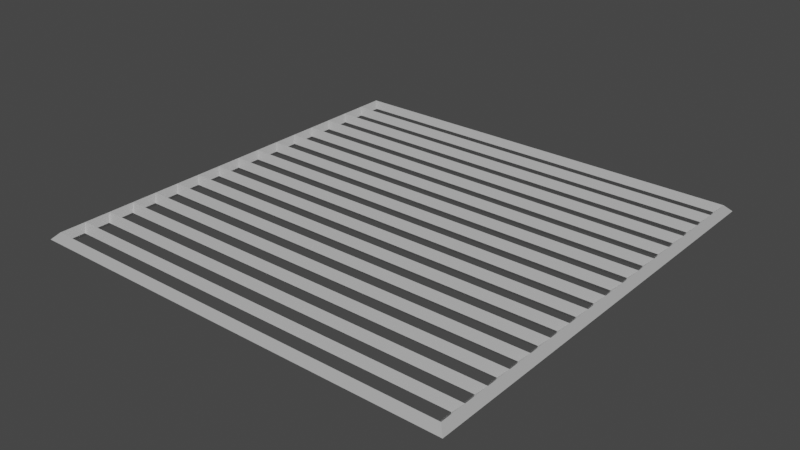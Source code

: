# Source: vent.blend  (saved by Blender 3.6.13; exported with 4.5.12 LTS)
import bpy
from mathutils import Matrix  # noqa: F401  (used for matrix-valued properties, if any)

bpy.ops.wm.read_factory_settings(use_empty=True)
scene = bpy.context.scene
scene.name = 'Scene'

# ---- collections
col_collection = bpy.data.collections.new('Collection'); scene.collection.children.link(col_collection)

# ---- materials (node trees are filled in below, after node groups)
mat_vent = bpy.data.materials.new('vent')
mat_vent.use_transparent_shadow = False

# ---- material node trees
mat_vent.use_nodes = True; mat_vent.node_tree.nodes.clear()
_N = mat_vent.node_tree.nodes; _L = mat_vent.node_tree.links
n0 = _N.new('ShaderNodeBsdfPrincipled'); n0.name = 'Principled BSDF'; n0.location = (10, 300)
n0.distribution = 'GGX'
n0.subsurface_method = 'RANDOM_WALK_SKIN'
n0.inputs[1].default_value = 0.5
n0.inputs[2].default_value = 0.2
n0.inputs[3].default_value = 1.45
n0.inputs[27].default_value = (0.0, 0.0, 0.0, 1.0)
n0.inputs[28].default_value = 1.0
n1 = _N.new('ShaderNodeOutputMaterial'); n1.name = 'Material Output'; n1.location = (300, 300)
_L.new(n0.outputs[0], n1.inputs[0])
n1.is_active_output = True

# ---- world
world_world = bpy.data.worlds.new('World'); scene.world = world_world
world_world.use_nodes = True; world_world.node_tree.nodes.clear()
_N = world_world.node_tree.nodes; _L = world_world.node_tree.links
n0 = _N.new('ShaderNodeOutputWorld'); n0.name = 'World Output'; n0.location = (300, 300)
n1 = _N.new('ShaderNodeBackground'); n1.name = 'Background'; n1.location = (10, 300)
n1.inputs[0].default_value = (0.05088, 0.05088, 0.05088, 1.0)
_L.new(n1.outputs[0], n0.inputs[0])
n0.is_active_output = True
world_world.color = (0.05088, 0.05088, 0.05088)
world_world.use_sun_shadow = False
world_world.sun_shadow_jitter_overblur = 0.0

# ---- meshes
me_plane_001 = bpy.data.meshes.new('Plane.001')
me_plane_001.from_pydata([(-0.9755, -0.9755, 0.0), (0.9755, -0.9755, 0.0), (-0.9755, 0.9755, 0.0), (0.9755, 0.9755, 0.0), (-0.9755, 0.8535, 0.0), (-0.9755, 0.7316, 0.0), (-0.9755, 0.6097, 0.0), (-0.9755, 0.4877, 0.0), (-0.9755, 0.3658, 0.0), (-0.9755, 0.2439, 0.0), (-0.9755, 0.1219, 0.0), (-0.9755, 0.0, 0.0), (-0.9755, -0.1219, 0.0), (-0.9755, -0.2439, 0.0), (-0.9755, -0.3658, 0.0), (-0.9755, -0.4877, 0.0), (-0.9755, -0.6097, 0.0), (-0.9755, -0.7316, 0.0), (-0.9755, -0.8535, 0.0), (0.9755, -0.8535, 0.0), (0.9755, -0.7316, 0.0), (0.9755, -0.6097, 0.0), (0.9755, -0.4877, 0.0), (0.9755, -0.3658, 0.0), (0.9755, -0.2439, 0.0), (0.9755, -0.1219, 0.0), (0.9755, 0.0, 0.0), (0.9755, 0.1219, 0.0), (0.9755, 0.2439, 0.0), (0.9755, 0.3658, 0.0), (0.9755, 0.4877, 0.0), (0.9755, 0.6097, 0.0), (0.9755, 0.7316, 0.0), (0.9755, 0.8535, 0.0)], [], [(4, 33, 3, 2), (0, 1, 19, 18), (18, 19, 20, 17), (17, 20, 21, 16), (16, 21, 22, 15), (15, 22, 23, 14), (14, 23, 24, 13), (13, 24, 25, 12), (12, 25, 26, 11), (11, 26, 27, 10), (10, 27, 28, 9), (9, 28, 29, 8), (8, 29, 30, 7), (7, 30, 31, 6), (6, 31, 32, 5), (5, 32, 33, 4)])
_uv = me_plane_001.uv_layers.new(name='UVMap')
_uv.uv.foreach_set('vector', [0.0, 0.9375, 1.0, 0.9375, 1.0, 1.0, 0.0, 1.0, 0.0, 0.0, 1.0, 0.0, 1.0, 0.0625, 0.0, 0.0625, 0.0, 0.0625, 1.0, 0.0625, 1.0, 0.125, 0.0, 0.125, 0.0, 0.125, 1.0, 0.125, 1.0, 0.1875, 0.0, 0.1875, 0.0, 0.1875, 1.0, 0.1875, 1.0, 0.25, 0.0, 0.25, 0.0, 0.25, 1.0, 0.25, 1.0, 0.3125, 0.0, 0.3125, 0.0, 0.3125, 1.0, 0.3125, 1.0, 0.375, 0.0, 0.375, 0.0, 0.375, 1.0, 0.375, 1.0, 0.4375, 0.0, 0.4375, 0.0, 0.4375, 1.0, 0.4375, 1.0, 0.5, 0.0, 0.5, 0.0, 0.5, 1.0, 0.5, 1.0, 0.5625, 0.0, 0.5625, 0.0, 0.5625, 1.0, 0.5625, 1.0, 0.625, 0.0, 0.625, 0.0, 0.625, 1.0, 0.625, 1.0, 0.6875, 0.0, 0.6875, 0.0, 0.6875, 1.0, 0.6875, 1.0, 0.75, 0.0, 0.75, 0.0, 0.75, 1.0, 0.75, 1.0, 0.8125, 0.0, 0.8125, 0.0, 0.8125, 1.0, 0.8125, 1.0, 0.875, 0.0, 0.875, 0.0, 0.875, 1.0, 0.875, 1.0, 0.9375, 0.0, 0.9375])
me_plane_001.materials.append(mat_vent)
me_plane_001.update()

# ---- objects
ob_vent = bpy.data.objects.new('vent', me_plane_001)

# ---- transforms, parenting, visibility, modifiers, constraints
ob_vent.location = (0.0, 0.0, -0.0001419)
ob_vent.scale = (0.5004, 0.5004, 0.5004)
_m = ob_vent.modifiers.new('Wireframe', 'WIREFRAME')
_m.thickness = 0.06
_m.use_boundary = True

# ---- collection membership
col_collection.objects.link(ob_vent)

# ---- scene / render settings (as saved in the file)
scene.frame_start = 1; scene.frame_end = 250; scene.frame_set(1)
scene.render.engine = 'BLENDER_EEVEE_NEXT'
scene.cycles.sampling_pattern = 'TABULATED_SOBOL'
scene.view_settings.view_transform = 'Filmic'
bpy.context.view_layer.update()

# ---- added for rendering (the .blend has no active camera and no usable light): camera, sun
cam_auto = bpy.data.cameras.new('AutoCamera')
cam_auto.lens = 50.0
cam_auto.sensor_width = 36.0
cam_auto.clip_end = 1000.0
ob_auto_camera = bpy.data.objects.new('AutoCamera', cam_auto)
scene.collection.objects.link(ob_auto_camera)
ob_auto_camera.location = (1.31699, -1.58039, 1.05345)
ob_auto_camera.rotation_euler = (1.09748, -7.21219e-08, 0.694738)
scene.camera = ob_auto_camera
light_auto_sun = bpy.data.lights.new('AutoSun', 'SUN')
light_auto_sun.energy = 3.0
light_auto_sun.angle = 0.0523599
ob_auto_sun = bpy.data.objects.new('AutoSun', light_auto_sun)
scene.collection.objects.link(ob_auto_sun)
ob_auto_sun.rotation_euler = (0.872665, 0.174533, 0.523599)
bpy.context.view_layer.update()
